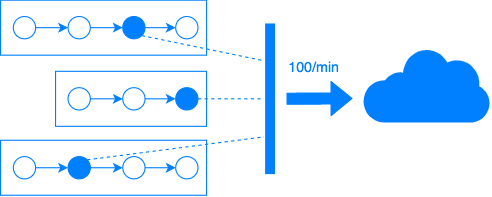

The diagram above was exported from draw.io. Its source (the exported page's mxGraphModel, read from the mxfile embedded in the PNG):
<mxGraphModel dx="1346" dy="725" grid="1" gridSize="10" guides="1" tooltips="1" connect="1" arrows="1" fold="1" page="0" pageScale="1" pageWidth="827" pageHeight="1169" math="0" shadow="0">
  <root>
    <mxCell id="0" />
    <mxCell id="1" parent="0" />
    <mxCell id="2" value="" style="rounded=0;whiteSpace=wrap;html=1;strokeColor=#007FFF;fillColor=none;fontSize=14;fontColor=#007FFF;align=left;" vertex="1" parent="1">
      <mxGeometry x="560" y="1832.66" width="187.28" height="50" as="geometry" />
    </mxCell>
    <mxCell id="3" style="edgeStyle=orthogonalEdgeStyle;rounded=0;orthogonalLoop=1;jettySize=auto;html=1;exitX=1;exitY=0.5;exitDx=0;exitDy=0;entryX=0;entryY=0.5;entryDx=0;entryDy=0;startArrow=none;startFill=0;strokeColor=#007FFF;fillColor=#007FFF;fontSize=14;fontColor=#007FFF;" edge="1" source="4" target="6" parent="1">
      <mxGeometry relative="1" as="geometry" />
    </mxCell>
    <mxCell id="4" value="" style="shape=mxgraph.bpmn.shape;html=1;verticalLabelPosition=bottom;verticalAlign=top;align=center;perimeter=ellipsePerimeter;outlineConnect=0;outline=standard;symbol=general;shadow=0;dashed=0;fontSize=15;fontColor=#007FFF;strokeColor=#007FFF;fillColor=#ffffff;glass=0;" vertex="1" parent="1">
      <mxGeometry x="571.62" y="1847.53" width="20.25" height="20.25" as="geometry" />
    </mxCell>
    <mxCell id="5" style="edgeStyle=orthogonalEdgeStyle;rounded=0;orthogonalLoop=1;jettySize=auto;html=1;exitX=1;exitY=0.5;exitDx=0;exitDy=0;entryX=0;entryY=0.5;entryDx=0;entryDy=0;startArrow=none;startFill=0;strokeColor=#007FFF;fillColor=#007FFF;fontSize=14;fontColor=#007FFF;" edge="1" source="6" target="9" parent="1">
      <mxGeometry relative="1" as="geometry" />
    </mxCell>
    <mxCell id="6" value="" style="shape=mxgraph.bpmn.shape;html=1;verticalLabelPosition=bottom;verticalAlign=top;align=center;perimeter=ellipsePerimeter;outlineConnect=0;outline=standard;symbol=general;shadow=0;dashed=0;fontSize=15;fontColor=#007FFF;strokeColor=#007FFF;fillColor=#ffffff;glass=0;" vertex="1" parent="1">
      <mxGeometry x="621.37" y="1847.53" width="20.25" height="20.25" as="geometry" />
    </mxCell>
    <mxCell id="7" style="edgeStyle=orthogonalEdgeStyle;rounded=0;orthogonalLoop=1;jettySize=auto;html=1;exitX=1;exitY=0.5;exitDx=0;exitDy=0;entryX=0;entryY=0.5;entryDx=0;entryDy=0;startArrow=none;startFill=0;strokeColor=#007FFF;fillColor=#007FFF;fontSize=14;fontColor=#007FFF;" edge="1" source="9" target="10" parent="1">
      <mxGeometry relative="1" as="geometry" />
    </mxCell>
    <mxCell id="8" style="edgeStyle=none;rounded=0;orthogonalLoop=1;jettySize=auto;html=1;exitX=0.855;exitY=0.855;exitDx=0;exitDy=0;exitPerimeter=0;entryX=0;entryY=0.25;entryDx=0;entryDy=0;dashed=1;startArrow=none;startFill=0;endArrow=none;endFill=0;strokeColor=#007FFF;strokeWidth=1;fillColor=#CC0066;fontSize=13;fontColor=#007FFF;" edge="1" source="9" target="28" parent="1">
      <mxGeometry relative="1" as="geometry" />
    </mxCell>
    <mxCell id="9" value="" style="shape=mxgraph.bpmn.shape;html=1;verticalLabelPosition=bottom;verticalAlign=top;align=center;perimeter=ellipsePerimeter;outlineConnect=0;outline=standard;symbol=general;shadow=0;dashed=0;fontSize=15;fontColor=#007FFF;strokeColor=#007FFF;fillColor=#007FFF;glass=0;" vertex="1" parent="1">
      <mxGeometry x="671.09" y="1847.53" width="20.25" height="20.25" as="geometry" />
    </mxCell>
    <mxCell id="10" value="" style="shape=mxgraph.bpmn.shape;html=1;verticalLabelPosition=bottom;verticalAlign=top;align=center;perimeter=ellipsePerimeter;outlineConnect=0;outline=standard;symbol=general;shadow=0;dashed=0;fontSize=15;fontColor=#007FFF;strokeColor=#007FFF;fillColor=#ffffff;glass=0;" vertex="1" parent="1">
      <mxGeometry x="719.22" y="1847.53" width="20.25" height="20.25" as="geometry" />
    </mxCell>
    <mxCell id="11" value="" style="rounded=0;whiteSpace=wrap;html=1;strokeColor=#007FFF;fillColor=none;fontSize=14;fontColor=#007FFF;align=left;" vertex="1" parent="1">
      <mxGeometry x="610" y="1897.34" width="137.28" height="50" as="geometry" />
    </mxCell>
    <mxCell id="12" style="edgeStyle=orthogonalEdgeStyle;rounded=0;orthogonalLoop=1;jettySize=auto;html=1;exitX=1;exitY=0.5;exitDx=0;exitDy=0;entryX=0;entryY=0.5;entryDx=0;entryDy=0;startArrow=none;startFill=0;strokeColor=#007FFF;fillColor=#007FFF;fontSize=14;fontColor=#007FFF;" edge="1" source="13" target="15" parent="1">
      <mxGeometry relative="1" as="geometry" />
    </mxCell>
    <mxCell id="13" value="" style="shape=mxgraph.bpmn.shape;html=1;verticalLabelPosition=bottom;verticalAlign=top;align=center;perimeter=ellipsePerimeter;outlineConnect=0;outline=standard;symbol=general;shadow=0;dashed=0;fontSize=15;fontColor=#007FFF;strokeColor=#007FFF;fillColor=#ffffff;glass=0;" vertex="1" parent="1">
      <mxGeometry x="621.37" y="1912.21" width="20.25" height="20.25" as="geometry" />
    </mxCell>
    <mxCell id="14" style="edgeStyle=orthogonalEdgeStyle;rounded=0;orthogonalLoop=1;jettySize=auto;html=1;exitX=1;exitY=0.5;exitDx=0;exitDy=0;entryX=0;entryY=0.5;entryDx=0;entryDy=0;startArrow=none;startFill=0;strokeColor=#007FFF;fillColor=#007FFF;fontSize=14;fontColor=#007FFF;" edge="1" source="15" target="17" parent="1">
      <mxGeometry relative="1" as="geometry" />
    </mxCell>
    <mxCell id="15" value="" style="shape=mxgraph.bpmn.shape;html=1;verticalLabelPosition=bottom;verticalAlign=top;align=center;perimeter=ellipsePerimeter;outlineConnect=0;outline=standard;symbol=general;shadow=0;dashed=0;fontSize=15;fontColor=#007FFF;strokeColor=#007FFF;fillColor=#ffffff;glass=0;" vertex="1" parent="1">
      <mxGeometry x="671.09" y="1912.21" width="20.25" height="20.25" as="geometry" />
    </mxCell>
    <mxCell id="16" style="edgeStyle=none;rounded=0;orthogonalLoop=1;jettySize=auto;html=1;exitX=1;exitY=0.5;exitDx=0;exitDy=0;entryX=0;entryY=0.5;entryDx=0;entryDy=0;dashed=1;startArrow=none;startFill=0;endArrow=none;endFill=0;strokeColor=#007FFF;strokeWidth=1;fillColor=#CC0066;fontSize=13;fontColor=#007FFF;" edge="1" source="17" target="28" parent="1">
      <mxGeometry relative="1" as="geometry" />
    </mxCell>
    <mxCell id="17" value="" style="shape=mxgraph.bpmn.shape;html=1;verticalLabelPosition=bottom;verticalAlign=top;align=center;perimeter=ellipsePerimeter;outlineConnect=0;outline=standard;symbol=general;shadow=0;dashed=0;fontSize=15;fontColor=#007FFF;strokeColor=#007FFF;fillColor=#007FFF;glass=0;" vertex="1" parent="1">
      <mxGeometry x="719.22" y="1912.21" width="20.25" height="20.25" as="geometry" />
    </mxCell>
    <mxCell id="18" value="" style="rounded=0;whiteSpace=wrap;html=1;strokeColor=#007FFF;fillColor=none;fontSize=14;fontColor=#007FFF;align=left;" vertex="1" parent="1">
      <mxGeometry x="560" y="1960.0000000000002" width="187.28" height="50" as="geometry" />
    </mxCell>
    <mxCell id="19" style="edgeStyle=orthogonalEdgeStyle;rounded=0;orthogonalLoop=1;jettySize=auto;html=1;exitX=1;exitY=0.5;exitDx=0;exitDy=0;entryX=0;entryY=0.5;entryDx=0;entryDy=0;startArrow=none;startFill=0;strokeColor=#007FFF;fillColor=#007FFF;fontSize=14;fontColor=#007FFF;" edge="1" source="20" target="23" parent="1">
      <mxGeometry relative="1" as="geometry" />
    </mxCell>
    <mxCell id="20" value="" style="shape=mxgraph.bpmn.shape;html=1;verticalLabelPosition=bottom;verticalAlign=top;align=center;perimeter=ellipsePerimeter;outlineConnect=0;outline=standard;symbol=general;shadow=0;dashed=0;fontSize=15;fontColor=#007FFF;strokeColor=#007FFF;fillColor=#ffffff;glass=0;" vertex="1" parent="1">
      <mxGeometry x="571.62" y="1974.8700000000001" width="20.25" height="20.25" as="geometry" />
    </mxCell>
    <mxCell id="21" style="edgeStyle=orthogonalEdgeStyle;rounded=0;orthogonalLoop=1;jettySize=auto;html=1;exitX=1;exitY=0.5;exitDx=0;exitDy=0;entryX=0;entryY=0.5;entryDx=0;entryDy=0;startArrow=none;startFill=0;strokeColor=#007FFF;fillColor=#007FFF;fontSize=14;fontColor=#007FFF;" edge="1" source="23" target="25" parent="1">
      <mxGeometry relative="1" as="geometry" />
    </mxCell>
    <mxCell id="22" style="edgeStyle=none;rounded=0;orthogonalLoop=1;jettySize=auto;html=1;exitX=0.855;exitY=0.145;exitDx=0;exitDy=0;exitPerimeter=0;entryX=0;entryY=0.75;entryDx=0;entryDy=0;dashed=1;startArrow=none;startFill=0;endArrow=none;endFill=0;strokeColor=#007FFF;strokeWidth=1;fillColor=#CC0066;fontSize=13;fontColor=#007FFF;" edge="1" source="23" target="28" parent="1">
      <mxGeometry relative="1" as="geometry" />
    </mxCell>
    <mxCell id="23" value="" style="shape=mxgraph.bpmn.shape;html=1;verticalLabelPosition=bottom;verticalAlign=top;align=center;perimeter=ellipsePerimeter;outlineConnect=0;outline=standard;symbol=general;shadow=0;dashed=0;fontSize=15;fontColor=#007FFF;strokeColor=#007FFF;fillColor=#007FFF;glass=0;" vertex="1" parent="1">
      <mxGeometry x="621.37" y="1974.8700000000001" width="20.25" height="20.25" as="geometry" />
    </mxCell>
    <mxCell id="24" style="edgeStyle=orthogonalEdgeStyle;rounded=0;orthogonalLoop=1;jettySize=auto;html=1;exitX=1;exitY=0.5;exitDx=0;exitDy=0;entryX=0;entryY=0.5;entryDx=0;entryDy=0;startArrow=none;startFill=0;strokeColor=#007FFF;fillColor=#007FFF;fontSize=14;fontColor=#007FFF;" edge="1" source="25" target="26" parent="1">
      <mxGeometry relative="1" as="geometry" />
    </mxCell>
    <mxCell id="25" value="" style="shape=mxgraph.bpmn.shape;html=1;verticalLabelPosition=bottom;verticalAlign=top;align=center;perimeter=ellipsePerimeter;outlineConnect=0;outline=standard;symbol=general;shadow=0;dashed=0;fontSize=15;fontColor=#007FFF;strokeColor=#007FFF;fillColor=#ffffff;glass=0;" vertex="1" parent="1">
      <mxGeometry x="671.09" y="1974.8700000000001" width="20.25" height="20.25" as="geometry" />
    </mxCell>
    <mxCell id="26" value="" style="shape=mxgraph.bpmn.shape;html=1;verticalLabelPosition=bottom;verticalAlign=top;align=center;perimeter=ellipsePerimeter;outlineConnect=0;outline=standard;symbol=general;shadow=0;dashed=0;fontSize=15;fontColor=#007FFF;strokeColor=#007FFF;fillColor=#ffffff;glass=0;" vertex="1" parent="1">
      <mxGeometry x="719.22" y="1974.8700000000001" width="20.25" height="20.25" as="geometry" />
    </mxCell>
    <mxCell id="27" value="" style="pointerEvents=1;shadow=0;dashed=0;html=1;strokeColor=none;fillColor=#007FFF;labelPosition=center;verticalLabelPosition=bottom;outlineConnect=0;verticalAlign=top;align=center;shape=mxgraph.office.clouds.private_cloud;glass=0;fontSize=15;fontColor=#007FFF;aspect=fixed;" vertex="1" parent="1">
      <mxGeometry x="890" y="1876.23" width="115.45" height="67.55" as="geometry" />
    </mxCell>
    <mxCell id="28" value="" style="rounded=0;whiteSpace=wrap;html=1;strokeColor=#FFFFFF;fillColor=#007FFF;fontSize=13;fontColor=#007FFF;align=center;" vertex="1" parent="1">
      <mxGeometry x="800" y="1853.3400000000001" width="10" height="138" as="geometry" />
    </mxCell>
    <mxCell id="29" value="" style="shape=flexArrow;endArrow=classic;html=1;strokeColor=#007FFF;fillColor=#007FFF;fontSize=14;fontColor=#007FFF;startArrow=none;startFill=0;" edge="1" parent="1">
      <mxGeometry width="50" height="50" relative="1" as="geometry">
        <mxPoint x="820" y="1922.2399999999998" as="sourcePoint" />
        <mxPoint x="880" y="1922.0100000000002" as="targetPoint" />
      </mxGeometry>
    </mxCell>
    <mxCell id="30" value="100/min" style="text;html=1;strokeColor=none;fillColor=none;align=left;verticalAlign=middle;whiteSpace=wrap;rounded=0;fontSize=13;fontColor=#007FFF;" vertex="1" parent="1">
      <mxGeometry x="820" y="1882.66" width="70" height="20" as="geometry" />
    </mxCell>
  </root>
</mxGraphModel>